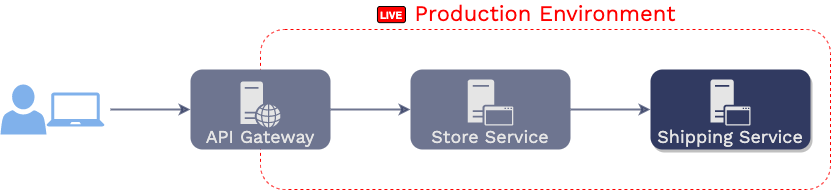

The diagram above was exported from draw.io. Its source (the exported page's mxGraphModel, read from the mxfile embedded in the PNG):
<mxGraphModel dx="771" dy="457" grid="1" gridSize="10" guides="1" tooltips="1" connect="1" arrows="1" fold="1" page="1" pageScale="1" pageWidth="1169" pageHeight="827" math="0" shadow="0">
  <root>
    <mxCell id="0" />
    <mxCell id="1" parent="0" />
    <mxCell id="2vv-WndjsS74nuHyMb71-1" value="Production Environment" style="rounded=1;whiteSpace=wrap;html=1;fontFamily=Work Sans;fontSource=https%3A%2F%2Ffonts.googleapis.com%2Fcss%3Ffamily%3DWork%2BSans;fontSize=22;align=center;fillColor=none;dashed=1;verticalAlign=bottom;labelPosition=center;verticalLabelPosition=top;fontStyle=0;strokeColor=#FF0000;fontColor=#FF0000;" parent="1" vertex="1">
      <mxGeometry x="390" y="320" width="570" height="160" as="geometry" />
    </mxCell>
    <mxCell id="2vv-WndjsS74nuHyMb71-35" value="" style="rounded=0;whiteSpace=wrap;html=1;strokeColor=none;" parent="1" vertex="1">
      <mxGeometry x="380" y="360" width="20" height="80" as="geometry" />
    </mxCell>
    <mxCell id="2vv-WndjsS74nuHyMb71-2" style="edgeStyle=orthogonalEdgeStyle;rounded=0;orthogonalLoop=1;jettySize=auto;html=1;fontFamily=Work Sans;fontSource=https%3A%2F%2Ffonts.googleapis.com%2Fcss%3Ffamily%3DWork%2BSans;fontSize=18;fontColor=#E5E5E5;strokeWidth=2;startArrow=none;startFill=0;strokeColor=#313A61;opacity=70;" parent="1" target="2vv-WndjsS74nuHyMb71-3" edge="1">
      <mxGeometry relative="1" as="geometry">
        <mxPoint x="240" y="400" as="sourcePoint" />
      </mxGeometry>
    </mxCell>
    <mxCell id="2vv-WndjsS74nuHyMb71-3" value="API Gateway" style="rounded=1;whiteSpace=wrap;html=1;align=center;labelPosition=center;verticalLabelPosition=middle;verticalAlign=bottom;strokeColor=none;fillColor=#313A61;fontStyle=0;fontSize=18;fontFamily=Work Sans;fontSource=https%3A%2F%2Ffonts.googleapis.com%2Fcss%3Ffamily%3DWork%2BSans;fontColor=#E5E5E5;opacity=70;" parent="1" vertex="1">
      <mxGeometry x="320" y="359.99999999999994" width="140" height="80" as="geometry" />
    </mxCell>
    <mxCell id="2vv-WndjsS74nuHyMb71-4" value="" style="pointerEvents=1;shadow=0;dashed=0;html=1;strokeColor=none;labelPosition=center;verticalLabelPosition=bottom;verticalAlign=top;outlineConnect=0;align=center;shape=mxgraph.office.servers.web_server;fillColor=#E5E5E5;" parent="1" vertex="1">
      <mxGeometry x="370" y="371.99999999999994" width="40" height="46" as="geometry" />
    </mxCell>
    <mxCell id="2vv-WndjsS74nuHyMb71-5" value="" style="endArrow=classic;startArrow=none;html=1;fontFamily=Work Sans;fontSource=https%3A%2F%2Ffonts.googleapis.com%2Fcss%3Ffamily%3DWork%2BSans;fontSize=18;fontColor=#E5E5E5;strokeWidth=2;entryX=0;entryY=0.5;entryDx=0;entryDy=0;exitX=1;exitY=0.5;exitDx=0;exitDy=0;strokeColor=#313A61;opacity=70;startFill=0;" parent="1" source="2vv-WndjsS74nuHyMb71-3" target="2vv-WndjsS74nuHyMb71-11" edge="1">
      <mxGeometry width="50" height="50" relative="1" as="geometry">
        <mxPoint x="485" y="344.99999999999994" as="sourcePoint" />
        <mxPoint x="535" y="295" as="targetPoint" />
      </mxGeometry>
    </mxCell>
    <mxCell id="2vv-WndjsS74nuHyMb71-6" value="" style="endArrow=classic;startArrow=none;html=1;fontFamily=Work Sans;fontSource=https%3A%2F%2Ffonts.googleapis.com%2Fcss%3Ffamily%3DWork%2BSans;fontSize=18;fontColor=#E5E5E5;strokeWidth=2;entryX=0;entryY=0.5;entryDx=0;entryDy=0;exitX=1;exitY=0.5;exitDx=0;exitDy=0;strokeColor=#313A61;opacity=70;startFill=0;" parent="1" source="2vv-WndjsS74nuHyMb71-11" target="2vv-WndjsS74nuHyMb71-9" edge="1">
      <mxGeometry width="50" height="50" relative="1" as="geometry">
        <mxPoint x="595" y="367.49999999999994" as="sourcePoint" />
        <mxPoint x="725" y="422.49999999999994" as="targetPoint" />
      </mxGeometry>
    </mxCell>
    <mxCell id="2vv-WndjsS74nuHyMb71-7" value="" style="pointerEvents=1;shadow=0;dashed=0;html=1;strokeColor=none;labelPosition=center;verticalLabelPosition=bottom;verticalAlign=top;outlineConnect=0;align=center;shape=mxgraph.office.users.user;fontFamily=Work Sans;fontSource=https%3A%2F%2Ffonts.googleapis.com%2Fcss%3Ffamily%3DWork%2BSans;fontSize=18;fontColor=#E5E5E5;fillColor=#4A90E2;opacity=70;" parent="1" vertex="1">
      <mxGeometry x="130" y="374.99999999999994" width="46" height="50" as="geometry" />
    </mxCell>
    <mxCell id="2vv-WndjsS74nuHyMb71-8" value="" style="pointerEvents=1;shadow=0;dashed=0;html=1;strokeColor=none;labelPosition=center;verticalLabelPosition=bottom;verticalAlign=top;outlineConnect=0;align=center;shape=mxgraph.office.devices.laptop;fillColor=#4A90E2;opacity=70;" parent="1" vertex="1">
      <mxGeometry x="176" y="382.99999999999994" width="58" height="34" as="geometry" />
    </mxCell>
    <mxCell id="2vv-WndjsS74nuHyMb71-9" value="Shipping Service" style="rounded=1;whiteSpace=wrap;html=1;align=center;labelPosition=center;verticalLabelPosition=middle;verticalAlign=bottom;fillColor=#313A61;fontStyle=0;fontSize=18;fontFamily=Work Sans;fontSource=https%3A%2F%2Ffonts.googleapis.com%2Fcss%3Ffamily%3DWork%2BSans;fontColor=#E5E5E5;strokeWidth=2;strokeColor=none;shadow=1;" parent="1" vertex="1">
      <mxGeometry x="780" y="359.99999999999994" width="160" height="80" as="geometry" />
    </mxCell>
    <mxCell id="2vv-WndjsS74nuHyMb71-10" value="" style="pointerEvents=1;shadow=0;dashed=0;html=1;strokeColor=none;labelPosition=center;verticalLabelPosition=bottom;verticalAlign=top;outlineConnect=0;align=center;shape=mxgraph.office.servers.application_server;fontFamily=Work Sans;fontSource=https%3A%2F%2Ffonts.googleapis.com%2Fcss%3Ffamily%3DWork%2BSans;fontSize=18;fontColor=#E5E5E5;fillColor=#E5E5E5;" parent="1" vertex="1">
      <mxGeometry x="840" y="369.99999999999994" width="40" height="46" as="geometry" />
    </mxCell>
    <mxCell id="2vv-WndjsS74nuHyMb71-11" value="Store Service" style="rounded=1;whiteSpace=wrap;html=1;align=center;labelPosition=center;verticalLabelPosition=middle;verticalAlign=bottom;strokeColor=none;fillColor=#313A61;fontStyle=0;fontSize=18;fontFamily=Work Sans;fontSource=https%3A%2F%2Ffonts.googleapis.com%2Fcss%3Ffamily%3DWork%2BSans;fontColor=#E5E5E5;opacity=70;" parent="1" vertex="1">
      <mxGeometry x="540" y="359.99999999999994" width="160" height="80" as="geometry" />
    </mxCell>
    <mxCell id="2vv-WndjsS74nuHyMb71-12" value="" style="pointerEvents=1;shadow=0;dashed=0;html=1;strokeColor=none;labelPosition=center;verticalLabelPosition=bottom;verticalAlign=top;outlineConnect=0;align=center;shape=mxgraph.office.servers.application_server;fontFamily=Work Sans;fontSource=https%3A%2F%2Ffonts.googleapis.com%2Fcss%3Ffamily%3DWork%2BSans;fontSize=18;fontColor=#E5E5E5;fillColor=#E5E5E5;" parent="1" vertex="1">
      <mxGeometry x="597.1428571428571" y="369.99999999999994" width="45.71428571428571" height="46" as="geometry" />
    </mxCell>
    <mxCell id="2vv-WndjsS74nuHyMb71-13" value="LIVE" style="rounded=1;whiteSpace=wrap;html=1;sketch=0;strokeWidth=1;align=center;verticalAlign=middle;fontColor=#FFFFFF;fillColor=#FF0000;fontStyle=1;fontSize=10;" parent="1" vertex="1">
      <mxGeometry x="507" y="297.0023" width="27.952699999999997" height="16.141699999999997" as="geometry" />
    </mxCell>
  </root>
</mxGraphModel>